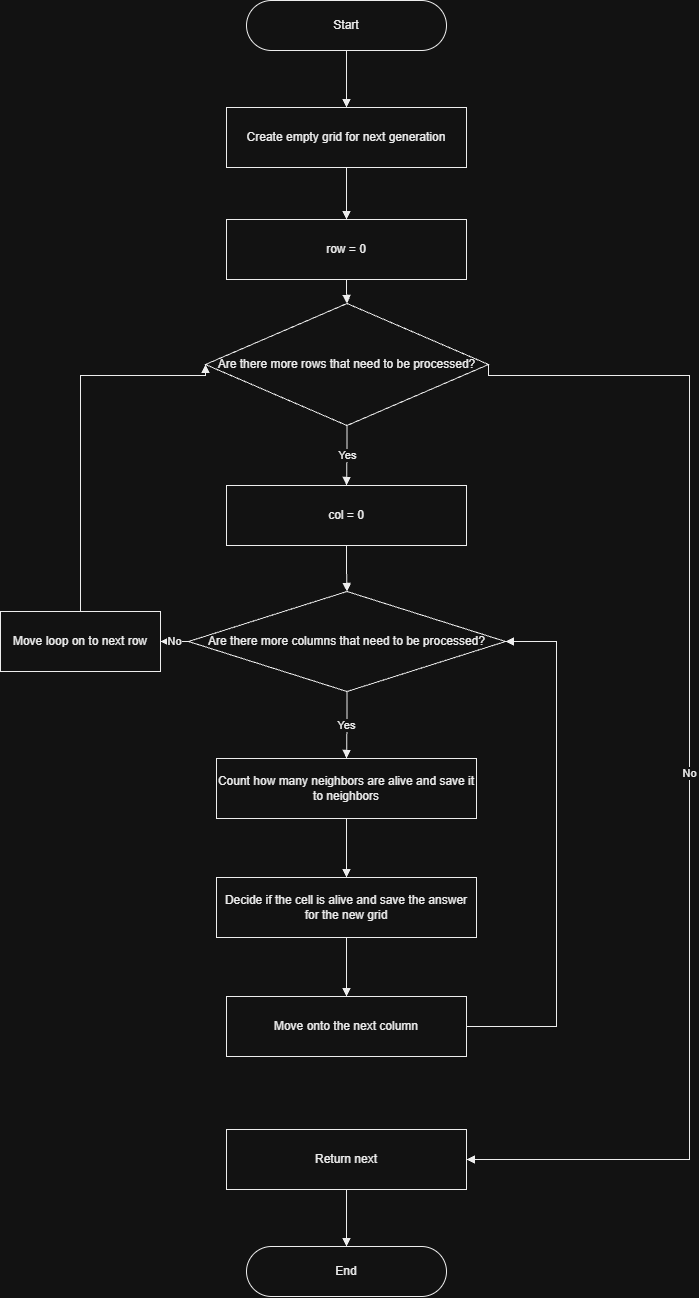

The diagram above was exported from draw.io. Its source (the exported page's mxGraphModel, read from the mxfile embedded in the PNG):
<mxGraphModel dx="2475" dy="1370" grid="0" gridSize="10" guides="1" tooltips="1" connect="1" arrows="1" fold="1" page="0" pageScale="1" pageWidth="850" pageHeight="1400" math="0" shadow="0">
  <root>
    <mxCell id="0" />
    <mxCell id="1" parent="0" />
    <mxCell id="start" parent="1" style="rounded=1;arcSize=50;html=1;whiteSpace=wrap;fillColor=#FFFFFF;strokeColor=#000000;fontColor=#000000;fontFamily=Helvetica;fontSize=12;shadow=0;" value="Start" vertex="1">
      <mxGeometry height="50" width="200" x="250" y="15" as="geometry" />
    </mxCell>
    <mxCell id="newg" parent="1" style="rounded=0;html=1;whiteSpace=wrap;fillColor=#FFFFFF;strokeColor=#000000;fontColor=#000000;fontFamily=Helvetica;fontSize=12;shadow=0;" value="Create empty grid for next generation" vertex="1">
      <mxGeometry height="60" width="240" x="230" y="122" as="geometry" />
    </mxCell>
    <mxCell id="row0" parent="1" style="rounded=0;html=1;whiteSpace=wrap;fillColor=#FFFFFF;strokeColor=#000000;fontColor=#000000;fontFamily=Helvetica;fontSize=12;shadow=0;" value="row = 0" vertex="1">
      <mxGeometry height="60" width="240" x="230" y="234" as="geometry" />
    </mxCell>
    <mxCell id="rowd" parent="1" style="rhombus;html=1;whiteSpace=wrap;fillColor=#FFFFFF;strokeColor=#000000;fontColor=#000000;fontFamily=Helvetica;fontSize=12;shadow=0;" value="Are there more rows that need to be processed?" vertex="1">
      <mxGeometry height="122" width="283" x="209" y="318" as="geometry" />
    </mxCell>
    <mxCell id="col0" parent="1" style="rounded=0;html=1;whiteSpace=wrap;fillColor=#FFFFFF;strokeColor=#000000;fontColor=#000000;fontFamily=Helvetica;fontSize=12;shadow=0;" value="col = 0" vertex="1">
      <mxGeometry height="60" width="240" x="230" y="500" as="geometry" />
    </mxCell>
    <mxCell id="cold" parent="1" style="rhombus;html=1;whiteSpace=wrap;fillColor=#FFFFFF;strokeColor=#000000;fontColor=#000000;fontFamily=Helvetica;fontSize=12;shadow=0;" value="Are there more columns that need to be processed?" vertex="1">
      <mxGeometry height="100" width="317" x="192" y="606" as="geometry" />
    </mxCell>
    <mxCell id="neig" parent="1" style="rounded=0;html=1;whiteSpace=wrap;fillColor=#FFFFFF;strokeColor=#000000;fontColor=#000000;fontFamily=Helvetica;fontSize=12;shadow=0;" value="Count how many neighbors are alive and save it to neighbors" vertex="1">
      <mxGeometry height="60" width="260" x="220" y="773" as="geometry" />
    </mxCell>
    <mxCell id="nxts" parent="1" style="rounded=0;html=1;whiteSpace=wrap;fillColor=#FFFFFF;strokeColor=#000000;fontColor=#000000;fontFamily=Helvetica;fontSize=12;shadow=0;" value="Decide if the cell is alive and save the answer for the new grid" vertex="1">
      <mxGeometry height="60" width="260" x="220" y="892" as="geometry" />
    </mxCell>
    <mxCell id="cinc" parent="1" style="rounded=0;html=1;whiteSpace=wrap;fillColor=#FFFFFF;strokeColor=#000000;fontColor=#000000;fontFamily=Helvetica;fontSize=12;shadow=0;" value="Move onto the next column" vertex="1">
      <mxGeometry height="60" width="240" x="230" y="1011" as="geometry" />
    </mxCell>
    <mxCell id="rinc" parent="1" style="rounded=0;html=1;whiteSpace=wrap;fillColor=#FFFFFF;strokeColor=#000000;fontColor=#000000;fontFamily=Helvetica;fontSize=12;shadow=0;" value="Move loop on to next row" vertex="1">
      <mxGeometry height="60" width="160" x="4" y="626" as="geometry" />
    </mxCell>
    <mxCell id="ret" parent="1" style="rounded=0;html=1;whiteSpace=wrap;fillColor=#FFFFFF;strokeColor=#000000;fontColor=#000000;fontFamily=Helvetica;fontSize=12;shadow=0;" value="Return next" vertex="1">
      <mxGeometry height="60" width="240" x="230" y="1144" as="geometry" />
    </mxCell>
    <mxCell id="end" parent="1" style="rounded=1;arcSize=50;html=1;whiteSpace=wrap;fillColor=#FFFFFF;strokeColor=#000000;fontColor=#000000;fontFamily=Helvetica;fontSize=12;shadow=0;" value="End" vertex="1">
      <mxGeometry height="50" width="200" x="250" y="1261" as="geometry" />
    </mxCell>
    <mxCell id="e0" edge="1" parent="1" source="start" style="edgeStyle=orthogonalEdgeStyle;rounded=0;html=1;strokeColor=#000000;fontColor=#000000;endArrow=block;endFill=1;labelBackgroundColor=#FFFFFF;exitX=0.5;exitY=1;exitDx=0;exitDy=0;entryX=0.5;entryY=0;entryDx=0;entryDy=0;" target="newg" value="">
      <mxGeometry relative="1" as="geometry" />
    </mxCell>
    <mxCell id="e1" edge="1" parent="1" source="newg" style="edgeStyle=orthogonalEdgeStyle;rounded=0;html=1;strokeColor=#000000;fontColor=#000000;endArrow=block;endFill=1;labelBackgroundColor=#FFFFFF;exitX=0.5;exitY=1;exitDx=0;exitDy=0;entryX=0.5;entryY=0;entryDx=0;entryDy=0;" target="row0" value="">
      <mxGeometry relative="1" as="geometry" />
    </mxCell>
    <mxCell id="e2" edge="1" parent="1" source="row0" style="edgeStyle=orthogonalEdgeStyle;rounded=0;html=1;strokeColor=#000000;fontColor=#000000;endArrow=block;endFill=1;labelBackgroundColor=#FFFFFF;exitX=0.5;exitY=1;exitDx=0;exitDy=0;entryX=0.5;entryY=0;entryDx=0;entryDy=0;" target="rowd" value="">
      <mxGeometry relative="1" as="geometry" />
    </mxCell>
    <mxCell id="e3" edge="1" parent="1" source="rowd" style="edgeStyle=orthogonalEdgeStyle;rounded=0;html=1;strokeColor=#000000;fontColor=#000000;endArrow=block;endFill=1;labelBackgroundColor=#FFFFFF;exitX=0.5;exitY=1;exitDx=0;exitDy=0;entryX=0.5;entryY=0;entryDx=0;entryDy=0;" target="col0" value="Yes">
      <mxGeometry relative="1" as="geometry" />
    </mxCell>
    <mxCell id="e4" edge="1" parent="1" source="col0" style="edgeStyle=orthogonalEdgeStyle;rounded=0;html=1;strokeColor=#000000;fontColor=#000000;endArrow=block;endFill=1;labelBackgroundColor=#FFFFFF;exitX=0.5;exitY=1;exitDx=0;exitDy=0;entryX=0.5;entryY=0;entryDx=0;entryDy=0;" target="cold" value="">
      <mxGeometry relative="1" as="geometry" />
    </mxCell>
    <mxCell id="e5" edge="1" parent="1" source="cold" style="edgeStyle=orthogonalEdgeStyle;rounded=0;html=1;strokeColor=#000000;fontColor=#000000;endArrow=block;endFill=1;labelBackgroundColor=#FFFFFF;exitX=0.5;exitY=1;exitDx=0;exitDy=0;entryX=0.5;entryY=0;entryDx=0;entryDy=0;" target="neig" value="Yes">
      <mxGeometry relative="1" as="geometry" />
    </mxCell>
    <mxCell id="e6" edge="1" parent="1" source="neig" style="edgeStyle=orthogonalEdgeStyle;rounded=0;html=1;strokeColor=#000000;fontColor=#000000;endArrow=block;endFill=1;labelBackgroundColor=#FFFFFF;exitX=0.5;exitY=1;exitDx=0;exitDy=0;entryX=0.5;entryY=0;entryDx=0;entryDy=0;" target="nxts" value="">
      <mxGeometry relative="1" as="geometry" />
    </mxCell>
    <mxCell id="e7" edge="1" parent="1" source="nxts" style="edgeStyle=orthogonalEdgeStyle;rounded=0;html=1;strokeColor=#000000;fontColor=#000000;endArrow=block;endFill=1;labelBackgroundColor=#FFFFFF;exitX=0.5;exitY=1;exitDx=0;exitDy=0;entryX=0.5;entryY=0;entryDx=0;entryDy=0;" target="cinc" value="">
      <mxGeometry relative="1" as="geometry" />
    </mxCell>
    <mxCell id="e8" edge="1" parent="1" source="cinc" style="edgeStyle=orthogonalEdgeStyle;rounded=0;html=1;strokeColor=#000000;fontColor=#000000;endArrow=block;endFill=1;labelBackgroundColor=#FFFFFF;exitX=1;exitY=0.5;exitDx=0;exitDy=0;entryX=1;entryY=0.5;entryDx=0;entryDy=0;" target="cold" value="">
      <mxGeometry relative="1" as="geometry">
        <Array as="points">
          <mxPoint x="560" y="1041" />
          <mxPoint x="560" y="656" />
        </Array>
      </mxGeometry>
    </mxCell>
    <mxCell id="e9" edge="1" parent="1" source="cold" style="edgeStyle=orthogonalEdgeStyle;rounded=0;html=1;strokeColor=#000000;fontColor=#000000;endArrow=block;endFill=1;labelBackgroundColor=#FFFFFF;exitX=0;exitY=0.5;exitDx=0;exitDy=0;entryX=1;entryY=0.5;entryDx=0;entryDy=0;" target="rinc" value="No">
      <mxGeometry relative="1" as="geometry" />
    </mxCell>
    <mxCell id="e10" edge="1" parent="1" source="rinc" style="edgeStyle=orthogonalEdgeStyle;rounded=0;html=1;strokeColor=#000000;fontColor=#000000;endArrow=block;endFill=1;labelBackgroundColor=#FFFFFF;exitX=0.5;exitY=0;exitDx=0;exitDy=0;entryX=0;entryY=0.5;entryDx=0;entryDy=0;" target="rowd" value="">
      <mxGeometry relative="1" as="geometry">
        <Array as="points">
          <mxPoint x="84" y="390" />
        </Array>
      </mxGeometry>
    </mxCell>
    <mxCell id="e11" edge="1" parent="1" source="rowd" style="edgeStyle=orthogonalEdgeStyle;rounded=0;html=1;strokeColor=#000000;fontColor=#000000;endArrow=block;endFill=1;labelBackgroundColor=#FFFFFF;exitX=1;exitY=0.5;exitDx=0;exitDy=0;entryX=1;entryY=0.5;entryDx=0;entryDy=0;" target="ret" value="No">
      <mxGeometry relative="1" as="geometry">
        <Array as="points">
          <mxPoint x="693" y="390" />
          <mxPoint x="693" y="1174" />
        </Array>
      </mxGeometry>
    </mxCell>
    <mxCell id="e12" edge="1" parent="1" source="ret" style="edgeStyle=orthogonalEdgeStyle;rounded=0;html=1;strokeColor=#000000;fontColor=#000000;endArrow=block;endFill=1;labelBackgroundColor=#FFFFFF;exitX=0.5;exitY=1;exitDx=0;exitDy=0;entryX=0.5;entryY=0;entryDx=0;entryDy=0;" target="end" value="">
      <mxGeometry relative="1" as="geometry" />
    </mxCell>
  </root>
</mxGraphModel>